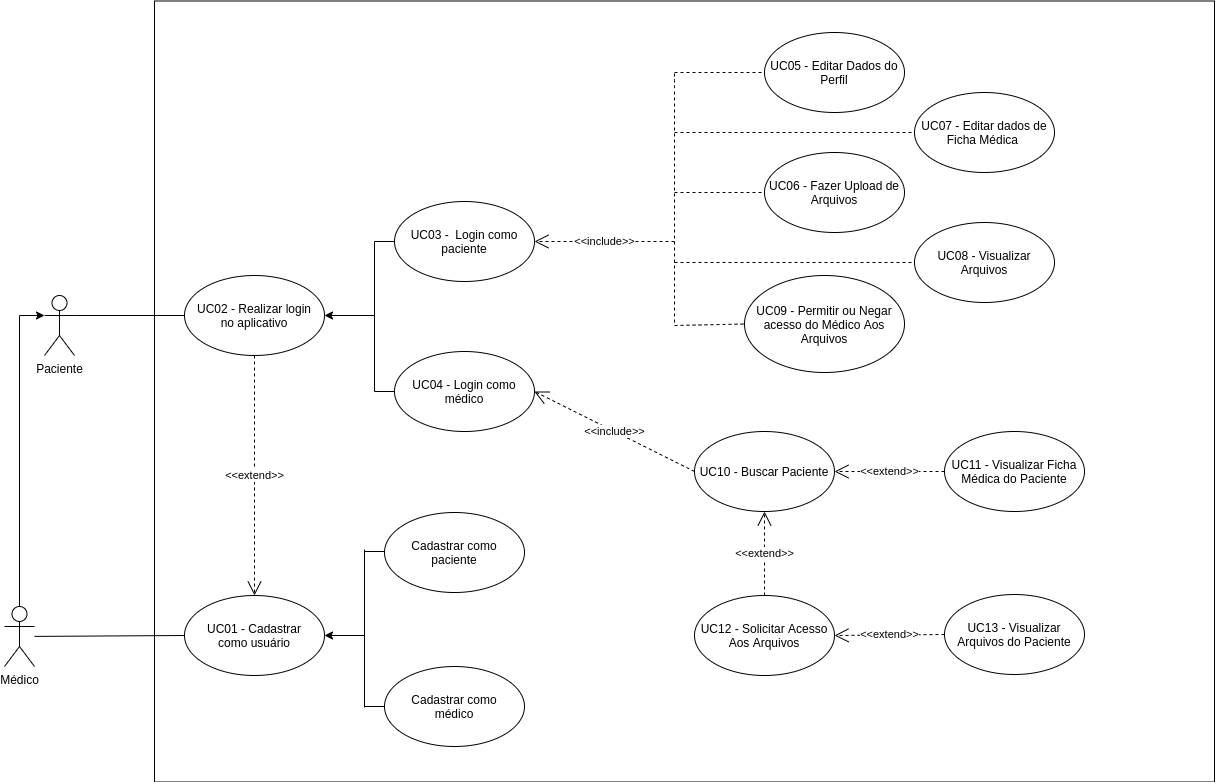

The diagram above was exported from draw.io. Its source (the exported page's mxGraphModel, read from the mxfile embedded in the PNG):
<mxGraphModel dx="1422" dy="833" grid="1" gridSize="10" guides="1" tooltips="1" connect="1" arrows="1" fold="1" page="1" pageScale="1" pageWidth="1654" pageHeight="1169" math="0" shadow="0">
  <root>
    <mxCell id="0" />
    <mxCell id="1" parent="0" />
    <mxCell id="cgfM4178RaBvNITMyrQA-27" value="" style="rounded=0;whiteSpace=wrap;html=1;" vertex="1" parent="1">
      <mxGeometry x="380" y="278.5" width="1060" height="781" as="geometry" />
    </mxCell>
    <mxCell id="Jg1ns6ulHnZdtYbllRKa-2" value="" style="edgeStyle=orthogonalEdgeStyle;rounded=0;orthogonalLoop=1;jettySize=auto;html=1;entryX=0;entryY=0.3333333333333333;entryDx=0;entryDy=0;entryPerimeter=0;exitX=0.5;exitY=0;exitDx=0;exitDy=0;exitPerimeter=0;" edge="1" parent="1" source="Jg1ns6ulHnZdtYbllRKa-30" target="Jg1ns6ulHnZdtYbllRKa-1">
      <mxGeometry relative="1" as="geometry">
        <mxPoint x="300" y="793" as="sourcePoint" />
      </mxGeometry>
    </mxCell>
    <mxCell id="E8fKs369Zgep0-bsugh7-6" value="" style="ellipse;whiteSpace=wrap;html=1;" parent="1" vertex="1">
      <mxGeometry x="620" y="629" width="140" height="80" as="geometry" />
    </mxCell>
    <mxCell id="E8fKs369Zgep0-bsugh7-7" value="UC04 - Login como médico" style="text;html=1;strokeColor=none;fillColor=none;align=center;verticalAlign=middle;whiteSpace=wrap;rounded=0;" parent="1" vertex="1">
      <mxGeometry x="630" y="659" width="120" height="20" as="geometry" />
    </mxCell>
    <mxCell id="E8fKs369Zgep0-bsugh7-8" value="" style="ellipse;whiteSpace=wrap;html=1;" parent="1" vertex="1">
      <mxGeometry x="620" y="479" width="140" height="80" as="geometry" />
    </mxCell>
    <mxCell id="E8fKs369Zgep0-bsugh7-9" value="UC03 -&amp;nbsp; Login como paciente" style="text;html=1;strokeColor=none;fillColor=none;align=center;verticalAlign=middle;whiteSpace=wrap;rounded=0;" parent="1" vertex="1">
      <mxGeometry x="630" y="509" width="120" height="20" as="geometry" />
    </mxCell>
    <mxCell id="E8fKs369Zgep0-bsugh7-10" value="" style="endArrow=classic;html=1;entryX=1;entryY=0.5;entryDx=0;entryDy=0;" parent="1" target="E8fKs369Zgep0-bsugh7-14" edge="1">
      <mxGeometry width="50" height="50" relative="1" as="geometry">
        <mxPoint x="600" y="593" as="sourcePoint" />
        <mxPoint x="560" y="593" as="targetPoint" />
      </mxGeometry>
    </mxCell>
    <mxCell id="E8fKs369Zgep0-bsugh7-11" value="" style="endArrow=none;html=1;" parent="1" edge="1">
      <mxGeometry width="50" height="50" relative="1" as="geometry">
        <mxPoint x="600" y="669" as="sourcePoint" />
        <mxPoint x="600" y="519" as="targetPoint" />
      </mxGeometry>
    </mxCell>
    <mxCell id="E8fKs369Zgep0-bsugh7-12" value="" style="endArrow=none;html=1;entryX=0;entryY=0.5;entryDx=0;entryDy=0;" parent="1" target="E8fKs369Zgep0-bsugh7-6" edge="1">
      <mxGeometry width="50" height="50" relative="1" as="geometry">
        <mxPoint x="600" y="669" as="sourcePoint" />
        <mxPoint x="600" y="843" as="targetPoint" />
      </mxGeometry>
    </mxCell>
    <mxCell id="E8fKs369Zgep0-bsugh7-13" value="" style="endArrow=none;html=1;entryX=0;entryY=0.5;entryDx=0;entryDy=0;" parent="1" target="E8fKs369Zgep0-bsugh7-8" edge="1">
      <mxGeometry width="50" height="50" relative="1" as="geometry">
        <mxPoint x="600" y="519" as="sourcePoint" />
        <mxPoint x="610" y="480" as="targetPoint" />
      </mxGeometry>
    </mxCell>
    <mxCell id="E8fKs369Zgep0-bsugh7-14" value="" style="ellipse;whiteSpace=wrap;html=1;" parent="1" vertex="1">
      <mxGeometry x="410" y="553" width="140" height="80" as="geometry" />
    </mxCell>
    <mxCell id="E8fKs369Zgep0-bsugh7-15" value="UC02 - Realizar login no aplicativo" style="text;html=1;strokeColor=none;fillColor=none;align=center;verticalAlign=middle;whiteSpace=wrap;rounded=0;" parent="1" vertex="1">
      <mxGeometry x="420" y="583" width="120" height="20" as="geometry" />
    </mxCell>
    <mxCell id="gDS9pTHkHPjs1mkSsazT-1" value="&amp;lt;&amp;lt;include&amp;gt;&amp;gt;" style="endArrow=open;endSize=12;dashed=1;html=1;entryX=1;entryY=0.5;entryDx=0;entryDy=0;" parent="1" target="E8fKs369Zgep0-bsugh7-8" edge="1">
      <mxGeometry width="160" relative="1" as="geometry">
        <mxPoint x="900" y="519" as="sourcePoint" />
        <mxPoint x="770" y="552" as="targetPoint" />
      </mxGeometry>
    </mxCell>
    <mxCell id="gDS9pTHkHPjs1mkSsazT-3" value="&amp;lt;&amp;lt;extend&amp;gt;&amp;gt;" style="endArrow=open;endSize=12;dashed=1;html=1;entryX=0.5;entryY=0;entryDx=0;entryDy=0;exitX=0.5;exitY=1;exitDx=0;exitDy=0;" parent="1" source="E8fKs369Zgep0-bsugh7-14" target="Jg1ns6ulHnZdtYbllRKa-31" edge="1">
      <mxGeometry width="160" relative="1" as="geometry">
        <mxPoint x="793" y="568" as="sourcePoint" />
        <mxPoint x="479.9999999999998" y="763" as="targetPoint" />
      </mxGeometry>
    </mxCell>
    <mxCell id="Jg1ns6ulHnZdtYbllRKa-1" value="Paciente&lt;br&gt;" style="shape=umlActor;verticalLabelPosition=bottom;verticalAlign=top;html=1;outlineConnect=0;" vertex="1" parent="1">
      <mxGeometry x="270" y="573" width="30" height="60" as="geometry" />
    </mxCell>
    <mxCell id="Jg1ns6ulHnZdtYbllRKa-5" value="UC08 - Visualizar Arquivos" style="ellipse;whiteSpace=wrap;html=1;" vertex="1" parent="1">
      <mxGeometry x="1140" y="500" width="140" height="80" as="geometry" />
    </mxCell>
    <mxCell id="cgfM4178RaBvNITMyrQA-4" value="" style="endArrow=none;dashed=1;html=1;" edge="1" parent="1">
      <mxGeometry width="50" height="50" relative="1" as="geometry">
        <mxPoint x="900" y="600" as="sourcePoint" />
        <mxPoint x="900" y="350" as="targetPoint" />
        <Array as="points">
          <mxPoint x="900" y="539" />
          <mxPoint x="900" y="359" />
        </Array>
      </mxGeometry>
    </mxCell>
    <mxCell id="Jg1ns6ulHnZdtYbllRKa-6" value="UC09 - Permitir ou Negar acesso do Médico Aos Arquivos" style="ellipse;whiteSpace=wrap;html=1;" vertex="1" parent="1">
      <mxGeometry x="970" y="553" width="160" height="97" as="geometry" />
    </mxCell>
    <mxCell id="Jg1ns6ulHnZdtYbllRKa-7" value="UC13 - Visualizar Arquivos do Paciente" style="ellipse;whiteSpace=wrap;html=1;" vertex="1" parent="1">
      <mxGeometry x="1170" y="872" width="140" height="80" as="geometry" />
    </mxCell>
    <mxCell id="Jg1ns6ulHnZdtYbllRKa-8" value="UC11 - Visualizar Ficha Médica do Paciente" style="ellipse;whiteSpace=wrap;html=1;" vertex="1" parent="1">
      <mxGeometry x="1170" y="709" width="140" height="80" as="geometry" />
    </mxCell>
    <mxCell id="Jg1ns6ulHnZdtYbllRKa-10" value="UC07 - Editar dados de Ficha Médica&amp;nbsp;" style="ellipse;whiteSpace=wrap;html=1;" vertex="1" parent="1">
      <mxGeometry x="1140" y="370" width="140" height="80" as="geometry" />
    </mxCell>
    <mxCell id="Jg1ns6ulHnZdtYbllRKa-11" value="UC05 - Editar Dados do Perfil" style="ellipse;whiteSpace=wrap;html=1;" vertex="1" parent="1">
      <mxGeometry x="990" y="310" width="140" height="80" as="geometry" />
    </mxCell>
    <mxCell id="cgfM4178RaBvNITMyrQA-6" value="" style="endArrow=none;dashed=1;html=1;entryX=0;entryY=0.5;entryDx=0;entryDy=0;" edge="1" parent="1" target="Jg1ns6ulHnZdtYbllRKa-11">
      <mxGeometry width="50" height="50" relative="1" as="geometry">
        <mxPoint x="900" y="350" as="sourcePoint" />
        <mxPoint x="950" y="445" as="targetPoint" />
      </mxGeometry>
    </mxCell>
    <mxCell id="cgfM4178RaBvNITMyrQA-7" value="" style="endArrow=none;dashed=1;html=1;entryX=0;entryY=0.5;entryDx=0;entryDy=0;" edge="1" parent="1" target="Jg1ns6ulHnZdtYbllRKa-14">
      <mxGeometry width="50" height="50" relative="1" as="geometry">
        <mxPoint x="900" y="470" as="sourcePoint" />
        <mxPoint x="950" y="738" as="targetPoint" />
      </mxGeometry>
    </mxCell>
    <mxCell id="cgfM4178RaBvNITMyrQA-8" value="" style="endArrow=none;html=1;entryX=0;entryY=0.5;entryDx=0;entryDy=0;exitX=1;exitY=0.3333333333333333;exitDx=0;exitDy=0;exitPerimeter=0;" edge="1" parent="1" source="Jg1ns6ulHnZdtYbllRKa-1" target="E8fKs369Zgep0-bsugh7-14">
      <mxGeometry width="50" height="50" relative="1" as="geometry">
        <mxPoint x="280" y="584.7777777777778" as="sourcePoint" />
        <mxPoint x="400" y="567" as="targetPoint" />
      </mxGeometry>
    </mxCell>
    <mxCell id="Jg1ns6ulHnZdtYbllRKa-12" value="UC10 - Buscar Paciente" style="ellipse;whiteSpace=wrap;html=1;" vertex="1" parent="1">
      <mxGeometry x="920" y="709" width="140" height="80" as="geometry" />
    </mxCell>
    <mxCell id="Jg1ns6ulHnZdtYbllRKa-13" value="UC12 - Solicitar Acesso Aos Arquivos" style="ellipse;whiteSpace=wrap;html=1;" vertex="1" parent="1">
      <mxGeometry x="920" y="873" width="140" height="80" as="geometry" />
    </mxCell>
    <mxCell id="Jg1ns6ulHnZdtYbllRKa-14" value="UC06 - Fazer Upload de Arquivos" style="ellipse;whiteSpace=wrap;html=1;" vertex="1" parent="1">
      <mxGeometry x="990" y="430" width="140" height="80" as="geometry" />
    </mxCell>
    <mxCell id="cgfM4178RaBvNITMyrQA-18" value="" style="endArrow=none;dashed=1;html=1;entryX=0;entryY=0.5;entryDx=0;entryDy=0;" edge="1" parent="1" target="Jg1ns6ulHnZdtYbllRKa-10">
      <mxGeometry width="50" height="50" relative="1" as="geometry">
        <mxPoint x="900" y="410" as="sourcePoint" />
        <mxPoint x="950" y="549" as="targetPoint" />
      </mxGeometry>
    </mxCell>
    <mxCell id="cgfM4178RaBvNITMyrQA-20" value="" style="endArrow=none;dashed=1;html=1;entryX=0;entryY=0.5;entryDx=0;entryDy=0;" edge="1" parent="1" target="Jg1ns6ulHnZdtYbllRKa-5">
      <mxGeometry width="50" height="50" relative="1" as="geometry">
        <mxPoint x="900" y="540" as="sourcePoint" />
        <mxPoint x="960" y="579" as="targetPoint" />
      </mxGeometry>
    </mxCell>
    <mxCell id="cgfM4178RaBvNITMyrQA-21" value="" style="endArrow=none;dashed=1;html=1;entryX=0;entryY=0.5;entryDx=0;entryDy=0;" edge="1" parent="1" target="Jg1ns6ulHnZdtYbllRKa-6">
      <mxGeometry width="50" height="50" relative="1" as="geometry">
        <mxPoint x="900" y="603" as="sourcePoint" />
        <mxPoint x="960" y="672" as="targetPoint" />
      </mxGeometry>
    </mxCell>
    <mxCell id="Jg1ns6ulHnZdtYbllRKa-27" value="&amp;lt;&amp;lt;extend&amp;gt;&amp;gt;" style="endArrow=open;endSize=12;dashed=1;html=1;entryX=1;entryY=0.5;entryDx=0;entryDy=0;exitX=0;exitY=0.5;exitDx=0;exitDy=0;" edge="1" parent="1" source="Jg1ns6ulHnZdtYbllRKa-8" target="Jg1ns6ulHnZdtYbllRKa-12">
      <mxGeometry width="160" relative="1" as="geometry">
        <mxPoint x="1099.9999999999998" y="774" as="sourcePoint" />
        <mxPoint x="1099.9999999999998" y="904" as="targetPoint" />
      </mxGeometry>
    </mxCell>
    <mxCell id="Jg1ns6ulHnZdtYbllRKa-28" value="&amp;lt;&amp;lt;extend&amp;gt;&amp;gt;" style="endArrow=open;endSize=12;dashed=1;html=1;entryX=0.5;entryY=1;entryDx=0;entryDy=0;exitX=0.5;exitY=0;exitDx=0;exitDy=0;" edge="1" parent="1" source="Jg1ns6ulHnZdtYbllRKa-13" target="Jg1ns6ulHnZdtYbllRKa-12">
      <mxGeometry width="160" relative="1" as="geometry">
        <mxPoint x="1160" y="759" as="sourcePoint" />
        <mxPoint x="1070" y="759" as="targetPoint" />
      </mxGeometry>
    </mxCell>
    <mxCell id="Jg1ns6ulHnZdtYbllRKa-29" value="&amp;lt;&amp;lt;extend&amp;gt;&amp;gt;" style="endArrow=open;endSize=12;dashed=1;html=1;entryX=1;entryY=0.5;entryDx=0;entryDy=0;exitX=0;exitY=0.5;exitDx=0;exitDy=0;" edge="1" parent="1" source="Jg1ns6ulHnZdtYbllRKa-7" target="Jg1ns6ulHnZdtYbllRKa-13">
      <mxGeometry width="160" relative="1" as="geometry">
        <mxPoint x="1158" y="913" as="sourcePoint" />
        <mxPoint x="1130" y="969" as="targetPoint" />
      </mxGeometry>
    </mxCell>
    <mxCell id="Jg1ns6ulHnZdtYbllRKa-30" value="Médico&lt;br&gt;" style="shape=umlActor;verticalLabelPosition=bottom;verticalAlign=top;html=1;outlineConnect=0;" vertex="1" parent="1">
      <mxGeometry x="230" y="884" width="30" height="60" as="geometry" />
    </mxCell>
    <mxCell id="Jg1ns6ulHnZdtYbllRKa-31" value="" style="ellipse;whiteSpace=wrap;html=1;" vertex="1" parent="1">
      <mxGeometry x="410" y="873" width="140" height="80" as="geometry" />
    </mxCell>
    <mxCell id="Jg1ns6ulHnZdtYbllRKa-32" value="UC01 - Cadastrar como usuário" style="text;html=1;strokeColor=none;fillColor=none;align=center;verticalAlign=middle;whiteSpace=wrap;rounded=0;" vertex="1" parent="1">
      <mxGeometry x="420" y="903" width="120" height="20" as="geometry" />
    </mxCell>
    <mxCell id="Jg1ns6ulHnZdtYbllRKa-33" value="" style="endArrow=none;html=1;entryX=0;entryY=0.5;entryDx=0;entryDy=0;" edge="1" parent="1" source="Jg1ns6ulHnZdtYbllRKa-30" target="Jg1ns6ulHnZdtYbllRKa-31">
      <mxGeometry width="50" height="50" relative="1" as="geometry">
        <mxPoint x="650" y="853" as="sourcePoint" />
        <mxPoint x="700" y="803" as="targetPoint" />
      </mxGeometry>
    </mxCell>
    <mxCell id="Jg1ns6ulHnZdtYbllRKa-34" value="" style="ellipse;whiteSpace=wrap;html=1;" vertex="1" parent="1">
      <mxGeometry x="610" y="944" width="140" height="80" as="geometry" />
    </mxCell>
    <mxCell id="Jg1ns6ulHnZdtYbllRKa-35" value="Cadastrar como médico" style="text;html=1;strokeColor=none;fillColor=none;align=center;verticalAlign=middle;whiteSpace=wrap;rounded=0;" vertex="1" parent="1">
      <mxGeometry x="620" y="974" width="120" height="20" as="geometry" />
    </mxCell>
    <mxCell id="Jg1ns6ulHnZdtYbllRKa-36" value="" style="ellipse;whiteSpace=wrap;html=1;" vertex="1" parent="1">
      <mxGeometry x="610" y="790" width="140" height="80" as="geometry" />
    </mxCell>
    <mxCell id="Jg1ns6ulHnZdtYbllRKa-37" value="Cadastrar como paciente" style="text;html=1;strokeColor=none;fillColor=none;align=center;verticalAlign=middle;whiteSpace=wrap;rounded=0;" vertex="1" parent="1">
      <mxGeometry x="620" y="820" width="120" height="20" as="geometry" />
    </mxCell>
    <mxCell id="Jg1ns6ulHnZdtYbllRKa-38" value="" style="endArrow=classic;html=1;entryX=1;entryY=0.5;entryDx=0;entryDy=0;" edge="1" parent="1" target="Jg1ns6ulHnZdtYbllRKa-31">
      <mxGeometry width="50" height="50" relative="1" as="geometry">
        <mxPoint x="590" y="913" as="sourcePoint" />
        <mxPoint x="560" y="917" as="targetPoint" />
      </mxGeometry>
    </mxCell>
    <mxCell id="Jg1ns6ulHnZdtYbllRKa-39" value="" style="endArrow=none;html=1;" edge="1" parent="1">
      <mxGeometry width="50" height="50" relative="1" as="geometry">
        <mxPoint x="590" y="985" as="sourcePoint" />
        <mxPoint x="590" y="826.9999999999998" as="targetPoint" />
      </mxGeometry>
    </mxCell>
    <mxCell id="Jg1ns6ulHnZdtYbllRKa-40" value="" style="endArrow=none;html=1;entryX=0;entryY=0.5;entryDx=0;entryDy=0;" edge="1" parent="1" target="Jg1ns6ulHnZdtYbllRKa-34">
      <mxGeometry width="50" height="50" relative="1" as="geometry">
        <mxPoint x="590" y="984" as="sourcePoint" />
        <mxPoint x="600" y="1157" as="targetPoint" />
      </mxGeometry>
    </mxCell>
    <mxCell id="Jg1ns6ulHnZdtYbllRKa-41" value="" style="endArrow=none;html=1;entryX=0;entryY=0.5;entryDx=0;entryDy=0;" edge="1" parent="1">
      <mxGeometry width="50" height="50" relative="1" as="geometry">
        <mxPoint x="590" y="829" as="sourcePoint" />
        <mxPoint x="610" y="829" as="targetPoint" />
      </mxGeometry>
    </mxCell>
    <mxCell id="cgfM4178RaBvNITMyrQA-24" value="&amp;lt;&amp;lt;include&amp;gt;&amp;gt;" style="endArrow=open;endSize=12;dashed=1;html=1;entryX=1;entryY=0.5;entryDx=0;entryDy=0;exitX=0;exitY=0.5;exitDx=0;exitDy=0;" edge="1" parent="1" source="Jg1ns6ulHnZdtYbllRKa-12" target="E8fKs369Zgep0-bsugh7-6">
      <mxGeometry width="160" relative="1" as="geometry">
        <mxPoint x="920" y="539" as="sourcePoint" />
        <mxPoint x="780" y="539" as="targetPoint" />
      </mxGeometry>
    </mxCell>
  </root>
</mxGraphModel>